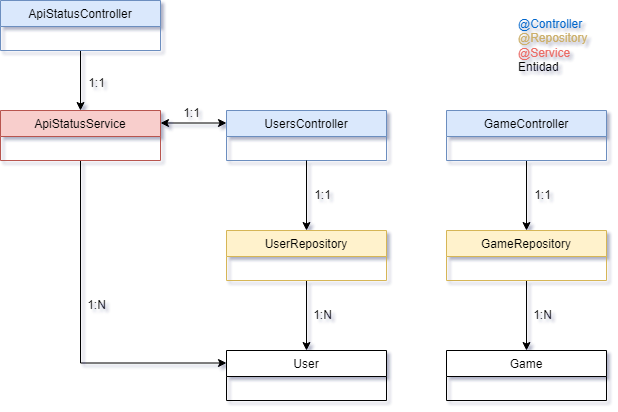

The diagram above was exported from draw.io. Its source (the exported page's mxGraphModel, read from the mxfile embedded in the PNG):
<mxGraphModel dx="1422" dy="865" grid="0" gridSize="10" guides="1" tooltips="1" connect="1" arrows="1" fold="1" page="1" pageScale="1" pageWidth="1169" pageHeight="827" math="0" shadow="0">
  <root>
    <mxCell id="WIyWlLk6GJQsqaUBKTNV-0" />
    <mxCell id="WIyWlLk6GJQsqaUBKTNV-1" parent="WIyWlLk6GJQsqaUBKTNV-0" />
    <mxCell id="nsAO7GxXLy6zayXhKAzl-7" style="edgeStyle=orthogonalEdgeStyle;rounded=0;orthogonalLoop=1;jettySize=auto;html=1;exitX=0;exitY=0.25;exitDx=0;exitDy=0;entryX=1;entryY=0.25;entryDx=0;entryDy=0;startArrow=classic;startFill=1;" parent="WIyWlLk6GJQsqaUBKTNV-1" source="zkfFHV4jXpPFQw0GAbJ--0" target="nsAO7GxXLy6zayXhKAzl-1" edge="1">
      <mxGeometry relative="1" as="geometry" />
    </mxCell>
    <mxCell id="zkfFHV4jXpPFQw0GAbJ--0" value="UsersController" style="swimlane;fontStyle=0;align=center;verticalAlign=top;childLayout=stackLayout;horizontal=1;startSize=26;horizontalStack=0;resizeParent=1;resizeLast=0;collapsible=1;marginBottom=0;rounded=0;shadow=0;strokeWidth=1;fillColor=#dae8fc;strokeColor=#6c8ebf;" parent="WIyWlLk6GJQsqaUBKTNV-1" vertex="1">
      <mxGeometry x="327" y="187" width="160" height="50" as="geometry">
        <mxRectangle x="230" y="140" width="160" height="26" as="alternateBounds" />
      </mxGeometry>
    </mxCell>
    <mxCell id="nsAO7GxXLy6zayXhKAzl-11" style="edgeStyle=orthogonalEdgeStyle;rounded=0;orthogonalLoop=1;jettySize=auto;html=1;exitX=0.5;exitY=1;exitDx=0;exitDy=0;entryX=0.5;entryY=0;entryDx=0;entryDy=0;startArrow=none;startFill=0;" parent="WIyWlLk6GJQsqaUBKTNV-1" source="zkfFHV4jXpPFQw0GAbJ--17" target="nsAO7GxXLy6zayXhKAzl-10" edge="1">
      <mxGeometry relative="1" as="geometry" />
    </mxCell>
    <mxCell id="nsAO7GxXLy6zayXhKAzl-38" style="edgeStyle=orthogonalEdgeStyle;rounded=0;orthogonalLoop=1;jettySize=auto;html=1;exitX=0.5;exitY=0;exitDx=0;exitDy=0;entryX=0.5;entryY=1;entryDx=0;entryDy=0;startArrow=classic;startFill=1;endArrow=none;endFill=0;" parent="WIyWlLk6GJQsqaUBKTNV-1" source="zkfFHV4jXpPFQw0GAbJ--17" target="zkfFHV4jXpPFQw0GAbJ--0" edge="1">
      <mxGeometry relative="1" as="geometry" />
    </mxCell>
    <mxCell id="zkfFHV4jXpPFQw0GAbJ--17" value="UserRepository" style="swimlane;fontStyle=0;align=center;verticalAlign=top;childLayout=stackLayout;horizontal=1;startSize=26;horizontalStack=0;resizeParent=1;resizeLast=0;collapsible=1;marginBottom=0;rounded=0;shadow=0;strokeWidth=1;fillColor=#fff2cc;strokeColor=#d6b656;" parent="WIyWlLk6GJQsqaUBKTNV-1" vertex="1">
      <mxGeometry x="327" y="307" width="160" height="50" as="geometry">
        <mxRectangle x="550" y="140" width="160" height="26" as="alternateBounds" />
      </mxGeometry>
    </mxCell>
    <mxCell id="nsAO7GxXLy6zayXhKAzl-28" style="edgeStyle=orthogonalEdgeStyle;rounded=0;orthogonalLoop=1;jettySize=auto;html=1;exitX=0.5;exitY=1;exitDx=0;exitDy=0;entryX=0;entryY=0.25;entryDx=0;entryDy=0;startArrow=none;startFill=0;" parent="WIyWlLk6GJQsqaUBKTNV-1" source="nsAO7GxXLy6zayXhKAzl-1" target="nsAO7GxXLy6zayXhKAzl-10" edge="1">
      <mxGeometry relative="1" as="geometry" />
    </mxCell>
    <mxCell id="nsAO7GxXLy6zayXhKAzl-1" value="ApiStatusService" style="swimlane;fontStyle=0;align=center;verticalAlign=top;childLayout=stackLayout;horizontal=1;startSize=26;horizontalStack=0;resizeParent=1;resizeLast=0;collapsible=1;marginBottom=0;rounded=0;shadow=0;strokeWidth=1;fillColor=#f8cecc;strokeColor=#b85450;" parent="WIyWlLk6GJQsqaUBKTNV-1" vertex="1">
      <mxGeometry x="101" y="187" width="160" height="50" as="geometry">
        <mxRectangle x="550" y="140" width="160" height="26" as="alternateBounds" />
      </mxGeometry>
    </mxCell>
    <mxCell id="nsAO7GxXLy6zayXhKAzl-10" value="User" style="swimlane;fontStyle=0;align=center;verticalAlign=top;childLayout=stackLayout;horizontal=1;startSize=26;horizontalStack=0;resizeParent=1;resizeLast=0;collapsible=1;marginBottom=0;rounded=0;shadow=0;strokeWidth=1;" parent="WIyWlLk6GJQsqaUBKTNV-1" vertex="1">
      <mxGeometry x="327" y="427" width="160" height="50" as="geometry">
        <mxRectangle x="340" y="380" width="170" height="26" as="alternateBounds" />
      </mxGeometry>
    </mxCell>
    <mxCell id="nsAO7GxXLy6zayXhKAzl-14" value="1:1" style="text;html=1;align=center;verticalAlign=middle;resizable=0;points=[];autosize=1;strokeColor=none;fillColor=none;" parent="WIyWlLk6GJQsqaUBKTNV-1" vertex="1">
      <mxGeometry x="272" y="175" width="40" height="30" as="geometry" />
    </mxCell>
    <mxCell id="nsAO7GxXLy6zayXhKAzl-41" style="edgeStyle=orthogonalEdgeStyle;rounded=0;orthogonalLoop=1;jettySize=auto;html=1;exitX=0.5;exitY=1;exitDx=0;exitDy=0;entryX=0.5;entryY=0;entryDx=0;entryDy=0;startArrow=none;startFill=0;" parent="WIyWlLk6GJQsqaUBKTNV-1" source="nsAO7GxXLy6zayXhKAzl-36" target="nsAO7GxXLy6zayXhKAzl-40" edge="1">
      <mxGeometry relative="1" as="geometry" />
    </mxCell>
    <mxCell id="nsAO7GxXLy6zayXhKAzl-54" style="edgeStyle=orthogonalEdgeStyle;rounded=0;orthogonalLoop=1;jettySize=auto;html=1;exitX=0.5;exitY=0;exitDx=0;exitDy=0;entryX=0.5;entryY=1;entryDx=0;entryDy=0;startArrow=classic;startFill=1;endArrow=none;endFill=0;" parent="WIyWlLk6GJQsqaUBKTNV-1" source="nsAO7GxXLy6zayXhKAzl-36" target="nsAO7GxXLy6zayXhKAzl-53" edge="1">
      <mxGeometry relative="1" as="geometry" />
    </mxCell>
    <mxCell id="nsAO7GxXLy6zayXhKAzl-36" value="GameRepository" style="swimlane;fontStyle=0;align=center;verticalAlign=top;childLayout=stackLayout;horizontal=1;startSize=26;horizontalStack=0;resizeParent=1;resizeLast=0;collapsible=1;marginBottom=0;rounded=0;shadow=0;strokeWidth=1;fillColor=#fff2cc;strokeColor=#d6b656;" parent="WIyWlLk6GJQsqaUBKTNV-1" vertex="1">
      <mxGeometry x="547" y="307" width="160" height="50" as="geometry">
        <mxRectangle x="230" y="140" width="160" height="26" as="alternateBounds" />
      </mxGeometry>
    </mxCell>
    <mxCell id="nsAO7GxXLy6zayXhKAzl-40" value="Game" style="swimlane;fontStyle=0;align=center;verticalAlign=top;childLayout=stackLayout;horizontal=1;startSize=26;horizontalStack=0;resizeParent=1;resizeLast=0;collapsible=1;marginBottom=0;rounded=0;shadow=0;strokeWidth=1;" parent="WIyWlLk6GJQsqaUBKTNV-1" vertex="1">
      <mxGeometry x="547" y="427" width="160" height="50" as="geometry">
        <mxRectangle x="340" y="380" width="170" height="26" as="alternateBounds" />
      </mxGeometry>
    </mxCell>
    <mxCell id="nsAO7GxXLy6zayXhKAzl-47" value="1:N" style="text;html=1;align=center;verticalAlign=middle;resizable=0;points=[];autosize=1;strokeColor=none;fillColor=none;" parent="WIyWlLk6GJQsqaUBKTNV-1" vertex="1">
      <mxGeometry x="177" y="367" width="40" height="30" as="geometry" />
    </mxCell>
    <mxCell id="nsAO7GxXLy6zayXhKAzl-48" value="1:1" style="text;html=1;align=center;verticalAlign=middle;resizable=0;points=[];autosize=1;strokeColor=none;fillColor=none;" parent="WIyWlLk6GJQsqaUBKTNV-1" vertex="1">
      <mxGeometry x="403" y="257" width="40" height="30" as="geometry" />
    </mxCell>
    <mxCell id="nsAO7GxXLy6zayXhKAzl-49" value="1:N" style="text;html=1;align=center;verticalAlign=middle;resizable=0;points=[];autosize=1;strokeColor=none;fillColor=none;" parent="WIyWlLk6GJQsqaUBKTNV-1" vertex="1">
      <mxGeometry x="403" y="377" width="40" height="30" as="geometry" />
    </mxCell>
    <mxCell id="nsAO7GxXLy6zayXhKAzl-50" value="1:N" style="text;html=1;align=center;verticalAlign=middle;resizable=0;points=[];autosize=1;strokeColor=none;fillColor=none;" parent="WIyWlLk6GJQsqaUBKTNV-1" vertex="1">
      <mxGeometry x="623" y="377" width="40" height="30" as="geometry" />
    </mxCell>
    <mxCell id="nsAO7GxXLy6zayXhKAzl-51" value="1:1" style="text;html=1;align=center;verticalAlign=middle;resizable=0;points=[];autosize=1;strokeColor=none;fillColor=none;" parent="WIyWlLk6GJQsqaUBKTNV-1" vertex="1">
      <mxGeometry x="623" y="257" width="40" height="30" as="geometry" />
    </mxCell>
    <mxCell id="nsAO7GxXLy6zayXhKAzl-53" value="GameController" style="swimlane;fontStyle=0;align=center;verticalAlign=top;childLayout=stackLayout;horizontal=1;startSize=26;horizontalStack=0;resizeParent=1;resizeLast=0;collapsible=1;marginBottom=0;rounded=0;shadow=0;strokeWidth=1;fillColor=#dae8fc;strokeColor=#6c8ebf;" parent="WIyWlLk6GJQsqaUBKTNV-1" vertex="1">
      <mxGeometry x="547" y="187" width="160" height="50" as="geometry">
        <mxRectangle x="230" y="140" width="160" height="26" as="alternateBounds" />
      </mxGeometry>
    </mxCell>
    <mxCell id="nsAO7GxXLy6zayXhKAzl-57" style="edgeStyle=orthogonalEdgeStyle;rounded=0;orthogonalLoop=1;jettySize=auto;html=1;exitX=0.5;exitY=1;exitDx=0;exitDy=0;startArrow=none;startFill=0;" parent="WIyWlLk6GJQsqaUBKTNV-1" source="nsAO7GxXLy6zayXhKAzl-55" target="nsAO7GxXLy6zayXhKAzl-1" edge="1">
      <mxGeometry relative="1" as="geometry" />
    </mxCell>
    <mxCell id="nsAO7GxXLy6zayXhKAzl-55" value="ApiStatusController" style="swimlane;fontStyle=0;align=center;verticalAlign=top;childLayout=stackLayout;horizontal=1;startSize=26;horizontalStack=0;resizeParent=1;resizeLast=0;collapsible=1;marginBottom=0;rounded=0;shadow=0;strokeWidth=1;fillColor=#dae8fc;strokeColor=#6c8ebf;" parent="WIyWlLk6GJQsqaUBKTNV-1" vertex="1">
      <mxGeometry x="101" y="77" width="160" height="50" as="geometry">
        <mxRectangle x="550" y="140" width="160" height="26" as="alternateBounds" />
      </mxGeometry>
    </mxCell>
    <mxCell id="nsAO7GxXLy6zayXhKAzl-59" value="1:1" style="text;html=1;align=center;verticalAlign=middle;resizable=0;points=[];autosize=1;strokeColor=none;fillColor=none;" parent="WIyWlLk6GJQsqaUBKTNV-1" vertex="1">
      <mxGeometry x="177" y="145" width="40" height="30" as="geometry" />
    </mxCell>
    <mxCell id="nsAO7GxXLy6zayXhKAzl-60" value="&lt;font color=&quot;#0066cc&quot;&gt;@Controller&lt;/font&gt;&lt;br&gt;&lt;font color=&quot;#ccaf6a&quot;&gt;@Repository&lt;/font&gt;&lt;br&gt;&lt;font color=&quot;#ea6b66&quot;&gt;@Service&lt;/font&gt;&lt;br&gt;&lt;div style=&quot;&quot;&gt;&lt;span style=&quot;background-color: initial;&quot;&gt;Entidad&lt;/span&gt;&lt;/div&gt;" style="text;html=1;align=left;verticalAlign=middle;resizable=0;points=[];autosize=1;strokeColor=none;fillColor=none;" parent="WIyWlLk6GJQsqaUBKTNV-1" vertex="1">
      <mxGeometry x="617" y="87" width="90" height="70" as="geometry" />
    </mxCell>
  </root>
</mxGraphModel>